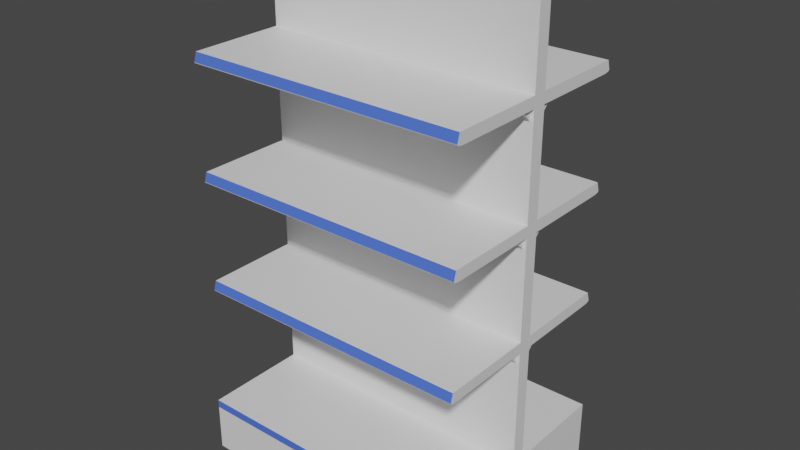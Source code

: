 # Source: Shelf.blend  (saved by Blender 2.80.75; exported with 4.5.12 LTS)
import bpy
from mathutils import Matrix  # noqa: F401  (used for matrix-valued properties, if any)

bpy.ops.wm.read_factory_settings(use_empty=True)
scene = bpy.context.scene
scene.name = 'Scene'

# ---- collections
col_collection = bpy.data.collections.new('Collection'); scene.collection.children.link(col_collection)

# ---- materials (node trees are filled in below, after node groups)
mat_shelf = bpy.data.materials.new('Shelf')
mat_shelf.use_transparent_shadow = False
mat_price_tags = bpy.data.materials.new('Price Tags')
mat_price_tags.use_transparent_shadow = False
mat_price_tags.diffuse_color = (0.07819, 0.1651, 0.7991, 1.0)
mat_price_tags.roughness = 0.5005

# ---- material node trees
mat_shelf.use_nodes = True; mat_shelf.node_tree.nodes.clear()
_N = mat_shelf.node_tree.nodes; _L = mat_shelf.node_tree.links
n0 = _N.new('ShaderNodeOutputMaterial'); n0.name = 'Material Output'; n0.location = (300, 300)
n1 = _N.new('ShaderNodeBsdfPrincipled'); n1.name = 'Principled BSDF'; n1.location = (10, 300)
n1.distribution = 'GGX'
n1.subsurface_method = 'BURLEY'
n1.inputs[3].default_value = 1.45
n1.inputs[27].default_value = (0.0, 0.0, 0.0, 1.0)
n1.inputs[28].default_value = 1.0
_L.new(n1.outputs[0], n0.inputs[0])
n0.is_active_output = True
mat_price_tags.use_nodes = True; mat_price_tags.node_tree.nodes.clear()
_N = mat_price_tags.node_tree.nodes; _L = mat_price_tags.node_tree.links
n0 = _N.new('ShaderNodeOutputMaterial'); n0.name = 'Material Output'; n0.location = (300, 300)
n1 = _N.new('ShaderNodeBsdfPrincipled'); n1.name = 'Principled BSDF'; n1.location = (10, 300)
n1.distribution = 'GGX'
n1.subsurface_method = 'BURLEY'
n1.inputs[0].default_value = (0.07819, 0.1651, 0.7991, 1.0)
n1.inputs[3].default_value = 1.45
n1.inputs[27].default_value = (0.0, 0.0, 0.0, 1.0)
n1.inputs[28].default_value = 1.0
_L.new(n1.outputs[0], n0.inputs[0])
n0.is_active_output = True

# ---- world
world_world = bpy.data.worlds.new('World'); scene.world = world_world
world_world.use_nodes = True; world_world.node_tree.nodes.clear()
_N = world_world.node_tree.nodes; _L = world_world.node_tree.links
n0 = _N.new('ShaderNodeOutputWorld'); n0.name = 'World Output'; n0.location = (300, 300)
n1 = _N.new('ShaderNodeBackground'); n1.name = 'Background'; n1.location = (10, 300)
n1.inputs[0].default_value = (0.05088, 0.05088, 0.05088, 1.0)
_L.new(n1.outputs[0], n0.inputs[0])
n0.is_active_output = True
world_world.color = (0.05088, 0.05088, 0.05088)
world_world.use_sun_shadow = False
world_world.sun_shadow_jitter_overblur = 0.0

# ---- meshes
me_cube = bpy.data.meshes.new('Cube')
me_cube.from_pydata([(5.0, 4.0, 1.0), (5.0, 4.0, -1.0), (5.0, -4.0, 1.0), (5.0, -4.0, -1.0), (-5.0, 4.0, 1.0), (-5.0, 4.0, -1.0), (-5.0, -4.0, 1.0), (-5.0, -4.0, -1.0), (5.0, 4.0, 0.7026), (-5.0, -4.0, 0.7026), (5.0, -4.0, 0.7026), (-5.0, 4.0, 0.7026), (-5.0, -0.25, 1.0), (-5.0, -0.25, 17.0), (-5.0, 0.25, 1.0), (-5.0, 0.25, 17.0), (5.0, -0.25, 1.0), (5.0, -0.25, 17.0), (5.0, 0.25, 1.0), (5.0, 0.25, 17.0), (4.79, -0.2488, 4.9), (4.79, -0.65, 5.3), (4.79, -0.25, 4.9), (4.79, -0.25, 5.3), (4.89, -0.2488, 4.9), (4.89, -0.65, 5.3), (4.89, -0.25, 4.9), (4.89, -0.25, 5.3), (-5.0, -3.65, 5.7), (-5.0, -0.25, 5.3), (-5.0, -0.25, 5.7), (5.0, -3.65, 5.7), (5.0, -0.25, 5.3), (5.0, -0.25, 5.7), (-5.0, -3.537, 5.7), (5.0, -3.537, 5.7), (-5.0, -3.692, 5.326), (-5.0, -3.742, 5.378), (-5.0, -3.714, 5.338), (-5.0, -3.731, 5.352), (-5.0, -3.741, 5.366), (5.0, -3.742, 5.378), (5.0, -3.692, 5.326), (5.0, -3.741, 5.366), (5.0, -3.731, 5.352), (5.0, -3.714, 5.338), (-5.0, -3.404, 5.3), (-5.0, -3.692, 5.325), (-5.0, -3.628, 5.326), (-5.0, -3.496, 5.302), (-5.0, -3.583, 5.307), (-5.0, -3.652, 5.316), (5.0, -3.692, 5.325), (5.0, -3.404, 5.3), (5.0, -3.628, 5.326), (5.0, -3.652, 5.316), (5.0, -3.583, 5.307), (5.0, -3.496, 5.302), (-4.91, -0.2488, 4.9), (-4.91, -0.65, 5.3), (-4.91, -0.25, 4.9), (-4.91, -0.25, 5.3), (-4.81, -0.2488, 4.9), (-4.81, -0.65, 5.3), (-4.81, -0.25, 4.9), (-4.81, -0.25, 5.3), (4.79, -0.2488, 8.9), (4.79, -0.65, 9.3), (4.79, -0.25, 8.9), (4.79, -0.25, 9.3), (4.89, -0.2488, 8.9), (4.89, -0.65, 9.3), (4.89, -0.25, 8.9), (4.89, -0.25, 9.3), (-5.0, -3.65, 9.7), (-5.0, -0.25, 9.3), (-5.0, -0.25, 9.7), (5.0, -3.65, 9.7), (5.0, -0.25, 9.3), (5.0, -0.25, 9.7), (-5.0, -3.537, 9.7), (5.0, -3.537, 9.7), (-5.0, -3.692, 9.326), (-5.0, -3.742, 9.378), (-5.0, -3.714, 9.338), (-5.0, -3.731, 9.352), (-5.0, -3.741, 9.366), (5.0, -3.742, 9.378), (5.0, -3.692, 9.326), (5.0, -3.741, 9.366), (5.0, -3.731, 9.352), (5.0, -3.714, 9.338), (-5.0, -3.404, 9.3), (-5.0, -3.692, 9.325), (-5.0, -3.628, 9.326), (-5.0, -3.496, 9.302), (-5.0, -3.583, 9.307), (-5.0, -3.652, 9.316), (5.0, -3.692, 9.325), (5.0, -3.404, 9.3), (5.0, -3.628, 9.326), (5.0, -3.652, 9.316), (5.0, -3.583, 9.307), (5.0, -3.496, 9.302), (-4.91, -0.2488, 8.9), (-4.91, -0.65, 9.3), (-4.91, -0.25, 8.9), (-4.91, -0.25, 9.3), (-4.81, -0.2488, 8.9), (-4.81, -0.65, 9.3), (-4.81, -0.25, 8.9), (-4.81, -0.25, 9.3), (4.79, -0.2488, 12.9), (4.79, -0.65, 13.3), (4.79, -0.25, 12.9), (4.79, -0.25, 13.3), (4.89, -0.2488, 12.9), (4.89, -0.65, 13.3), (4.89, -0.25, 12.9), (4.89, -0.25, 13.3), (-5.0, -3.65, 13.7), (-5.0, -0.25, 13.3), (-5.0, -0.25, 13.7), (5.0, -3.65, 13.7), (5.0, -0.25, 13.3), (5.0, -0.25, 13.7), (-5.0, -3.537, 13.7), (5.0, -3.537, 13.7), (-5.0, -3.692, 13.33), (-5.0, -3.742, 13.38), (-5.0, -3.714, 13.34), (-5.0, -3.731, 13.35), (-5.0, -3.741, 13.37), (5.0, -3.742, 13.38), (5.0, -3.692, 13.33), (5.0, -3.741, 13.37), (5.0, -3.731, 13.35), (5.0, -3.714, 13.34), (-5.0, -3.404, 13.3), (-5.0, -3.692, 13.33), (-5.0, -3.628, 13.33), (-5.0, -3.496, 13.3), (-5.0, -3.583, 13.31), (-5.0, -3.652, 13.32), (5.0, -3.692, 13.33), (5.0, -3.404, 13.3), (5.0, -3.628, 13.33), (5.0, -3.652, 13.32), (5.0, -3.583, 13.31), (5.0, -3.496, 13.3), (-4.91, -0.2488, 12.9), (-4.91, -0.65, 13.3), (-4.91, -0.25, 12.9), (-4.91, -0.25, 13.3), (-4.81, -0.2488, 12.9), (-4.81, -0.65, 13.3), (-4.81, -0.25, 12.9), (-4.81, -0.25, 13.3), (-4.79, 0.2504, 4.9), (-4.79, 0.6516, 5.3), (-4.79, 0.2516, 4.9), (-4.79, 0.2516, 5.3), (-4.89, 0.2504, 4.9), (-4.89, 0.6516, 5.3), (-4.89, 0.2516, 4.9), (-4.89, 0.2516, 5.3), (5.0, 3.652, 5.7), (5.0, 0.2516, 5.3), (5.0, 0.2516, 5.7), (-5.0, 3.652, 5.7), (-5.0, 0.2516, 5.3), (-5.0, 0.2516, 5.7), (5.0, 3.539, 5.7), (-5.0, 3.539, 5.7), (5.0, 3.694, 5.326), (5.0, 3.744, 5.378), (5.0, 3.715, 5.338), (5.0, 3.732, 5.352), (5.0, 3.743, 5.366), (-5.0, 3.744, 5.378), (-5.0, 3.694, 5.326), (-5.0, 3.743, 5.366), (-5.0, 3.732, 5.352), (-5.0, 3.715, 5.338), (5.0, 3.405, 5.3), (5.0, 3.693, 5.325), (5.0, 3.629, 5.326), (5.0, 3.498, 5.302), (5.0, 3.585, 5.307), (5.0, 3.654, 5.316), (-5.0, 3.693, 5.325), (-5.0, 3.405, 5.3), (-5.0, 3.629, 5.326), (-5.0, 3.654, 5.316), (-5.0, 3.585, 5.307), (-5.0, 3.498, 5.302), (4.91, 0.2504, 4.9), (4.91, 0.6516, 5.3), (4.91, 0.2516, 4.9), (4.91, 0.2516, 5.3), (4.81, 0.2504, 4.9), (4.81, 0.6516, 5.3), (4.81, 0.2516, 4.9), (4.81, 0.2516, 5.3), (-4.79, 0.2504, 8.9), (-4.79, 0.6516, 9.3), (-4.79, 0.2516, 8.9), (-4.79, 0.2516, 9.3), (-4.89, 0.2504, 8.9), (-4.89, 0.6516, 9.3), (-4.89, 0.2516, 8.9), (-4.89, 0.2516, 9.3), (5.0, 3.652, 9.7), (5.0, 0.2516, 9.3), (5.0, 0.2516, 9.7), (-5.0, 3.652, 9.7), (-5.0, 0.2516, 9.3), (-5.0, 0.2516, 9.7), (5.0, 3.539, 9.7), (-5.0, 3.539, 9.7), (5.0, 3.694, 9.326), (5.0, 3.744, 9.378), (5.0, 3.715, 9.338), (5.0, 3.732, 9.352), (5.0, 3.743, 9.366), (-5.0, 3.744, 9.378), (-5.0, 3.694, 9.326), (-5.0, 3.743, 9.366), (-5.0, 3.732, 9.352), (-5.0, 3.715, 9.338), (5.0, 3.405, 9.3), (5.0, 3.693, 9.325), (5.0, 3.629, 9.326), (5.0, 3.498, 9.302), (5.0, 3.585, 9.307), (5.0, 3.654, 9.316), (-5.0, 3.693, 9.325), (-5.0, 3.405, 9.3), (-5.0, 3.629, 9.326), (-5.0, 3.654, 9.316), (-5.0, 3.585, 9.307), (-5.0, 3.498, 9.302), (4.91, 0.2504, 8.9), (4.91, 0.6516, 9.3), (4.91, 0.2516, 8.9), (4.91, 0.2516, 9.3), (4.81, 0.2504, 8.9), (4.81, 0.6516, 9.3), (4.81, 0.2516, 8.9), (4.81, 0.2516, 9.3), (-4.79, 0.2504, 12.9), (-4.79, 0.6516, 13.3), (-4.79, 0.2516, 12.9), (-4.79, 0.2516, 13.3), (-4.89, 0.2504, 12.9), (-4.89, 0.6516, 13.3), (-4.89, 0.2516, 12.9), (-4.89, 0.2516, 13.3), (5.0, 3.652, 13.7), (5.0, 0.2516, 13.3), (5.0, 0.2516, 13.7), (-5.0, 3.652, 13.7), (-5.0, 0.2516, 13.3), (-5.0, 0.2516, 13.7), (5.0, 3.539, 13.7), (-5.0, 3.539, 13.7), (5.0, 3.694, 13.33), (5.0, 3.744, 13.38), (5.0, 3.715, 13.34), (5.0, 3.732, 13.35), (5.0, 3.743, 13.37), (-5.0, 3.744, 13.38), (-5.0, 3.694, 13.33), (-5.0, 3.743, 13.37), (-5.0, 3.732, 13.35), (-5.0, 3.715, 13.34), (5.0, 3.405, 13.3), (5.0, 3.693, 13.33), (5.0, 3.629, 13.33), (5.0, 3.498, 13.3), (5.0, 3.585, 13.31), (5.0, 3.654, 13.32), (-5.0, 3.693, 13.33), (-5.0, 3.405, 13.3), (-5.0, 3.629, 13.33), (-5.0, 3.654, 13.32), (-5.0, 3.585, 13.31), (-5.0, 3.498, 13.3), (4.91, 0.2504, 12.9), (4.91, 0.6516, 13.3), (4.91, 0.2516, 12.9), (4.91, 0.2516, 13.3), (4.81, 0.2504, 12.9), (4.81, 0.6516, 13.3), (4.81, 0.2516, 12.9), (4.81, 0.2516, 13.3)], [], [(0, 4, 6, 2), (10, 2, 6, 9), (9, 6, 4, 11), (5, 1, 3, 7), (8, 0, 2, 10), (11, 4, 0, 8), (5, 11, 8, 1), (1, 8, 10, 3), (7, 9, 11, 5), (3, 10, 9, 7), (12, 13, 15, 14), (14, 15, 19, 18), (18, 19, 17, 16), (16, 17, 13, 12), (14, 18, 16, 12), (19, 15, 13, 17), (20, 21, 23, 22), (22, 23, 27, 26), (26, 27, 25, 24), (24, 25, 21, 20), (22, 26, 24, 20), (27, 23, 21, 25), (32, 33, 35, 54, 53), (29, 30, 33, 32), (29, 32, 53, 46), (47, 52, 42, 36), (52, 54, 35, 31, 41, 43, 44, 45, 42), (35, 34, 28, 31), (33, 30, 34, 35), (46, 48, 34, 30, 29), (41, 31, 28, 37), (46, 49, 48), (49, 50, 48), (50, 51, 48), (51, 47, 48), (52, 55, 54), (55, 56, 54), (56, 57, 54), (57, 53, 54), (36, 42, 45, 38), (38, 45, 44, 39), (39, 44, 43, 40), (40, 43, 41, 37), (52, 47, 51, 55), (55, 51, 50, 56), (56, 50, 49, 57), (57, 49, 46, 53), (36, 38, 39, 40, 37, 28, 34, 48, 47), (58, 59, 61, 60), (60, 61, 65, 64), (64, 65, 63, 62), (62, 63, 59, 58), (60, 64, 62, 58), (65, 61, 59, 63), (66, 67, 69, 68), (68, 69, 73, 72), (72, 73, 71, 70), (70, 71, 67, 66), (68, 72, 70, 66), (73, 69, 67, 71), (78, 79, 81, 100, 99), (75, 76, 79, 78), (75, 78, 99, 92), (93, 98, 88, 82), (98, 100, 81, 77, 87, 89, 90, 91, 88), (81, 80, 74, 77), (79, 76, 80, 81), (92, 94, 80, 76, 75), (87, 77, 74, 83), (92, 95, 94), (95, 96, 94), (96, 97, 94), (97, 93, 94), (98, 101, 100), (101, 102, 100), (102, 103, 100), (103, 99, 100), (82, 88, 91, 84), (84, 91, 90, 85), (85, 90, 89, 86), (86, 89, 87, 83), (98, 93, 97, 101), (101, 97, 96, 102), (102, 96, 95, 103), (103, 95, 92, 99), (82, 84, 85, 86, 83, 74, 80, 94, 93), (104, 105, 107, 106), (106, 107, 111, 110), (110, 111, 109, 108), (108, 109, 105, 104), (106, 110, 108, 104), (111, 107, 105, 109), (112, 113, 115, 114), (114, 115, 119, 118), (118, 119, 117, 116), (116, 117, 113, 112), (114, 118, 116, 112), (119, 115, 113, 117), (124, 125, 127, 146, 145), (121, 122, 125, 124), (121, 124, 145, 138), (139, 144, 134, 128), (144, 146, 127, 123, 133, 135, 136, 137, 134), (127, 126, 120, 123), (125, 122, 126, 127), (138, 140, 126, 122, 121), (133, 123, 120, 129), (138, 141, 140), (141, 142, 140), (142, 143, 140), (143, 139, 140), (144, 147, 146), (147, 148, 146), (148, 149, 146), (149, 145, 146), (128, 134, 137, 130), (130, 137, 136, 131), (131, 136, 135, 132), (132, 135, 133, 129), (144, 139, 143, 147), (147, 143, 142, 148), (148, 142, 141, 149), (149, 141, 138, 145), (128, 130, 131, 132, 129, 120, 126, 140, 139), (150, 151, 153, 152), (152, 153, 157, 156), (156, 157, 155, 154), (154, 155, 151, 150), (152, 156, 154, 150), (157, 153, 151, 155), (158, 159, 161, 160), (160, 161, 165, 164), (164, 165, 163, 162), (162, 163, 159, 158), (160, 164, 162, 158), (165, 161, 159, 163), (170, 171, 173, 192, 191), (167, 168, 171, 170), (167, 170, 191, 184), (185, 190, 180, 174), (190, 192, 173, 169, 179, 181, 182, 183, 180), (173, 172, 166, 169), (171, 168, 172, 173), (184, 186, 172, 168, 167), (179, 169, 166, 175), (184, 187, 186), (187, 188, 186), (188, 189, 186), (189, 185, 186), (190, 193, 192), (193, 194, 192), (194, 195, 192), (195, 191, 192), (174, 180, 183, 176), (176, 183, 182, 177), (177, 182, 181, 178), (178, 181, 179, 175), (190, 185, 189, 193), (193, 189, 188, 194), (194, 188, 187, 195), (195, 187, 184, 191), (174, 176, 177, 178, 175, 166, 172, 186, 185), (196, 197, 199, 198), (198, 199, 203, 202), (202, 203, 201, 200), (200, 201, 197, 196), (198, 202, 200, 196), (203, 199, 197, 201), (204, 205, 207, 206), (206, 207, 211, 210), (210, 211, 209, 208), (208, 209, 205, 204), (206, 210, 208, 204), (211, 207, 205, 209), (216, 217, 219, 238, 237), (213, 214, 217, 216), (213, 216, 237, 230), (231, 236, 226, 220), (236, 238, 219, 215, 225, 227, 228, 229, 226), (219, 218, 212, 215), (217, 214, 218, 219), (230, 232, 218, 214, 213), (225, 215, 212, 221), (230, 233, 232), (233, 234, 232), (234, 235, 232), (235, 231, 232), (236, 239, 238), (239, 240, 238), (240, 241, 238), (241, 237, 238), (220, 226, 229, 222), (222, 229, 228, 223), (223, 228, 227, 224), (224, 227, 225, 221), (236, 231, 235, 239), (239, 235, 234, 240), (240, 234, 233, 241), (241, 233, 230, 237), (220, 222, 223, 224, 221, 212, 218, 232, 231), (242, 243, 245, 244), (244, 245, 249, 248), (248, 249, 247, 246), (246, 247, 243, 242), (244, 248, 246, 242), (249, 245, 243, 247), (250, 251, 253, 252), (252, 253, 257, 256), (256, 257, 255, 254), (254, 255, 251, 250), (252, 256, 254, 250), (257, 253, 251, 255), (262, 263, 265, 284, 283), (259, 260, 263, 262), (259, 262, 283, 276), (277, 282, 272, 266), (282, 284, 265, 261, 271, 273, 274, 275, 272), (265, 264, 258, 261), (263, 260, 264, 265), (276, 278, 264, 260, 259), (271, 261, 258, 267), (276, 279, 278), (279, 280, 278), (280, 281, 278), (281, 277, 278), (282, 285, 284), (285, 286, 284), (286, 287, 284), (287, 283, 284), (266, 272, 275, 268), (268, 275, 274, 269), (269, 274, 273, 270), (270, 273, 271, 267), (282, 277, 281, 285), (285, 281, 280, 286), (286, 280, 279, 287), (287, 279, 276, 283), (266, 268, 269, 270, 267, 258, 264, 278, 277), (288, 289, 291, 290), (290, 291, 295, 294), (294, 295, 293, 292), (292, 293, 289, 288), (290, 294, 292, 288), (295, 291, 289, 293)])
me_cube.polygons.foreach_set('material_index', [0, 1, 0, 0, 0, 1, 0, 0, 0, 0, 0, 0, 0, 0, 0, 0, 0, 0, 0, 0, 0, 0, 0, 0, 0, 0, 0, 0, 0, 0, 1, 0, 0, 0, 0, 0, 0, 0, 0, 0, 0, 0, 0, 0, 0, 0, 0, 0, 0, 0, 0, 0, 0, 0, 0, 0, 0, 0, 0, 0, 0, 0, 0, 0, 0, 0, 0, 0, 1, 0, 0, 0, 0, 0, 0, 0, 0, 0, 0, 0, 0, 0, 0, 0, 0, 0, 0, 0, 0, 0, 0, 0, 0, 0, 0, 0, 0, 0, 0, 0, 0, 0, 0, 0, 0, 0, 1, 0, 0, 0, 0, 0, 0, 0, 0, 0, 0, 0, 0, 0, 0, 0, 0, 0, 0, 0, 0, 0, 0, 0, 0, 0, 0, 0, 0, 0, 0, 0, 0, 0, 0, 0, 0, 0, 1, 0, 0, 0, 0, 0, 0, 0, 0, 0, 0, 0, 0, 0, 0, 0, 0, 0, 0, 0, 0, 0, 0, 0, 0, 0, 0, 0, 0, 0, 0, 0, 0, 0, 0, 0, 0, 0, 1, 0, 0, 0, 0, 0, 0, 0, 0, 0, 0, 0, 0, 0, 0, 0, 0, 0, 0, 0, 0, 0, 0, 0, 0, 0, 0, 0, 0, 0, 0, 0, 0, 0, 0, 0, 0, 0, 1, 0, 0, 0, 0, 0, 0, 0, 0, 0, 0, 0, 0, 0, 0, 0, 0, 0, 0, 0, 0, 0, 0, 0])
_uv = me_cube.uv_layers.new(name='UVMap')
_uv.uv.foreach_set('vector', [0.375, 0.0, 0.625, 0.0, 0.625, 0.25, 0.375, 0.25, 0.5878, 0.25, 0.625, 0.25, 0.625, 0.5, 0.5878, 0.5, 0.5878, 0.5, 0.625, 0.5, 0.625, 0.75, 0.5878, 0.75, 0.375, 0.75, 0.625, 0.75, 0.625, 1.0, 0.375, 1.0, 0.3378, 0.5, 0.375, 0.5, 0.375, 0.75, 0.3378, 0.75, 0.8378, 0.5, 0.875, 0.5, 0.875, 0.75, 0.8378, 0.75, 0.625, 0.5, 0.8378, 0.5, 0.8378, 0.75, 0.625, 0.75, 0.125, 0.5, 0.3378, 0.5, 0.3378, 0.75, 0.125, 0.75, 0.375, 0.5, 0.5878, 0.5, 0.5878, 0.75, 0.375, 0.75, 0.375, 0.25, 0.5878, 0.25, 0.5878, 0.5, 0.375, 0.5, 0.375, 0.0, 0.625, 0.0, 0.625, 0.25, 0.375, 0.25, 0.375, 0.25, 0.625, 0.25, 0.625, 0.5, 0.375, 0.5, 0.375, 0.5, 0.625, 0.5, 0.625, 0.75, 0.375, 0.75, 0.375, 0.75, 0.625, 0.75, 0.625, 1.0, 0.375, 1.0, 0.125, 0.5, 0.375, 0.5, 0.375, 0.75, 0.125, 0.75, 0.625, 0.5, 0.875, 0.5, 0.875, 0.75, 0.625, 0.75, 0.375, 0.0, 0.625, 0.0, 0.625, 0.25, 0.375, 0.25, 0.375, 0.25, 0.625, 0.25, 0.625, 0.5, 0.375, 0.5, 0.375, 0.5, 0.625, 0.5, 0.625, 0.75, 0.375, 0.75, 0.375, 0.75, 0.625, 0.75, 0.625, 1.0, 0.375, 1.0, 0.125, 0.5, 0.375, 0.5, 0.375, 0.75, 0.125, 0.75, 0.625, 0.5, 0.875, 0.5, 0.875, 0.75, 0.625, 0.75, 0.375, 0.5, 0.625, 0.5, 0.625, 0.7417, 0.3914, 0.7417, 0.375, 0.7253, 0.375, 0.25, 0.625, 0.25, 0.625, 0.5, 0.375, 0.5, 0.125, 0.5, 0.375, 0.5, 0.375, 0.7253, 0.125, 0.7253, 0.125, 0.7458, 0.375, 0.7458, 0.375, 0.7459, 0.125, 0.7459, 0.375, 0.7458, 0.3914, 0.7417, 0.625, 0.7417, 0.625, 0.75, 0.3938, 0.75, 0.3864, 0.7497, 0.38, 0.7488, 0.3763, 0.7475, 0.375, 0.7459, 0.625, 0.7417, 0.875, 0.7417, 0.875, 0.75, 0.625, 0.75, 0.625, 0.5, 0.875, 0.5, 0.875, 0.7417, 0.625, 0.7417, 0.375, 0.02473, 0.3914, 0.00829, 0.625, 0.00829, 0.625, 0.25, 0.375, 0.25, 0.3938, 0.75, 0.625, 0.75, 0.625, 1.0, 0.3938, 1.0, 0.375, 0.02473, 0.3762, 0.0181, 0.3914, 0.00829, 0.3762, 0.0181, 0.3798, 0.00829, 0.3914, 0.00829, 0.3798, 0.00829, 0.3848, 0.00829, 0.3914, 0.00829, 0.3848, 0.00829, 0.3908, 0.00829, 0.3914, 0.00829, 0.375, 0.7458, 0.375, 0.7442, 0.3914, 0.7417, 0.375, 0.7442, 0.375, 0.7426, 0.3914, 0.7417, 0.375, 0.7426, 0.375, 0.7414, 0.3914, 0.7417, 0.375, 0.7414, 0.375, 0.7407, 0.3914, 0.7417, 0.125, 0.7459, 0.375, 0.7459, 0.375, 0.7478, 0.125, 0.7478, 0.125, 0.7478, 0.375, 0.7478, 0.375, 0.75, 0.125, 0.75, 0.375, 1.0, 0.375, 0.75, 0.3853, 0.75, 0.3853, 1.0, 0.3853, 1.0, 0.3853, 0.75, 0.3938, 0.75, 0.3938, 1.0, 0.375, 0.7458, 0.125, 0.7458, 0.125, 0.7442, 0.375, 0.7442, 0.375, 0.7442, 0.125, 0.7442, 0.125, 0.7417, 0.375, 0.7417, 0.375, 0.7417, 0.125, 0.7417, 0.125, 0.7319, 0.375, 0.7319, 0.375, 0.7319, 0.125, 0.7319, 0.125, 0.7253, 0.375, 0.7253, 0.375, 0.004118, 0.3763, 0.002548, 0.38, 0.001226, 0.3864, 0.0003207, 0.3938, 0.0, 0.625, 0.0, 0.625, 0.00829, 0.3914, 0.00829, 0.375, 0.004172, 0.375, 0.0, 0.625, 0.0, 0.625, 0.25, 0.375, 0.25, 0.375, 0.25, 0.625, 0.25, 0.625, 0.5, 0.375, 0.5, 0.375, 0.5, 0.625, 0.5, 0.625, 0.75, 0.375, 0.75, 0.375, 0.75, 0.625, 0.75, 0.625, 1.0, 0.375, 1.0, 0.125, 0.5, 0.375, 0.5, 0.375, 0.75, 0.125, 0.75, 0.625, 0.5, 0.875, 0.5, 0.875, 0.75, 0.625, 0.75, 0.375, 0.0, 0.625, 0.0, 0.625, 0.25, 0.375, 0.25, 0.375, 0.25, 0.625, 0.25, 0.625, 0.5, 0.375, 0.5, 0.375, 0.5, 0.625, 0.5, 0.625, 0.75, 0.375, 0.75, 0.375, 0.75, 0.625, 0.75, 0.625, 1.0, 0.375, 1.0, 0.125, 0.5, 0.375, 0.5, 0.375, 0.75, 0.125, 0.75, 0.625, 0.5, 0.875, 0.5, 0.875, 0.75, 0.625, 0.75, 0.375, 0.5, 0.625, 0.5, 0.625, 0.7417, 0.3914, 0.7417, 0.375, 0.7253, 0.375, 0.25, 0.625, 0.25, 0.625, 0.5, 0.375, 0.5, 0.125, 0.5, 0.375, 0.5, 0.375, 0.7253, 0.125, 0.7253, 0.125, 0.7458, 0.375, 0.7458, 0.375, 0.7459, 0.125, 0.7459, 0.375, 0.7458, 0.3914, 0.7417, 0.625, 0.7417, 0.625, 0.75, 0.3938, 0.75, 0.3864, 0.7497, 0.38, 0.7488, 0.3763, 0.7475, 0.375, 0.7459, 0.625, 0.7417, 0.875, 0.7417, 0.875, 0.75, 0.625, 0.75, 0.625, 0.5, 0.875, 0.5, 0.875, 0.7417, 0.625, 0.7417, 0.375, 0.02473, 0.3914, 0.00829, 0.625, 0.00829, 0.625, 0.25, 0.375, 0.25, 0.3938, 0.75, 0.625, 0.75, 0.625, 1.0, 0.3938, 1.0, 0.375, 0.02473, 0.3762, 0.0181, 0.3914, 0.00829, 0.3762, 0.0181, 0.3798, 0.00829, 0.3914, 0.00829, 0.3798, 0.00829, 0.3848, 0.00829, 0.3914, 0.00829, 0.3848, 0.00829, 0.3908, 0.00829, 0.3914, 0.00829, 0.375, 0.7458, 0.375, 0.7442, 0.3914, 0.7417, 0.375, 0.7442, 0.375, 0.7426, 0.3914, 0.7417, 0.375, 0.7426, 0.375, 0.7414, 0.3914, 0.7417, 0.375, 0.7414, 0.375, 0.7407, 0.3914, 0.7417, 0.125, 0.7459, 0.375, 0.7459, 0.375, 0.7478, 0.125, 0.7478, 0.125, 0.7478, 0.375, 0.7478, 0.375, 0.75, 0.125, 0.75, 0.375, 1.0, 0.375, 0.75, 0.3853, 0.75, 0.3853, 1.0, 0.3853, 1.0, 0.3853, 0.75, 0.3938, 0.75, 0.3938, 1.0, 0.375, 0.7458, 0.125, 0.7458, 0.125, 0.7442, 0.375, 0.7442, 0.375, 0.7442, 0.125, 0.7442, 0.125, 0.7417, 0.375, 0.7417, 0.375, 0.7417, 0.125, 0.7417, 0.125, 0.7319, 0.375, 0.7319, 0.375, 0.7319, 0.125, 0.7319, 0.125, 0.7253, 0.375, 0.7253, 0.375, 0.004118, 0.3763, 0.002548, 0.38, 0.001226, 0.3864, 0.0003207, 0.3938, 0.0, 0.625, 0.0, 0.625, 0.00829, 0.3914, 0.00829, 0.375, 0.004172, 0.375, 0.0, 0.625, 0.0, 0.625, 0.25, 0.375, 0.25, 0.375, 0.25, 0.625, 0.25, 0.625, 0.5, 0.375, 0.5, 0.375, 0.5, 0.625, 0.5, 0.625, 0.75, 0.375, 0.75, 0.375, 0.75, 0.625, 0.75, 0.625, 1.0, 0.375, 1.0, 0.125, 0.5, 0.375, 0.5, 0.375, 0.75, 0.125, 0.75, 0.625, 0.5, 0.875, 0.5, 0.875, 0.75, 0.625, 0.75, 0.375, 0.0, 0.625, 0.0, 0.625, 0.25, 0.375, 0.25, 0.375, 0.25, 0.625, 0.25, 0.625, 0.5, 0.375, 0.5, 0.375, 0.5, 0.625, 0.5, 0.625, 0.75, 0.375, 0.75, 0.375, 0.75, 0.625, 0.75, 0.625, 1.0, 0.375, 1.0, 0.125, 0.5, 0.375, 0.5, 0.375, 0.75, 0.125, 0.75, 0.625, 0.5, 0.875, 0.5, 0.875, 0.75, 0.625, 0.75, 0.375, 0.5, 0.625, 0.5, 0.625, 0.7417, 0.3914, 0.7417, 0.375, 0.7253, 0.375, 0.25, 0.625, 0.25, 0.625, 0.5, 0.375, 0.5, 0.125, 0.5, 0.375, 0.5, 0.375, 0.7253, 0.125, 0.7253, 0.125, 0.7458, 0.375, 0.7458, 0.375, 0.7459, 0.125, 0.7459, 0.375, 0.7458, 0.3914, 0.7417, 0.625, 0.7417, 0.625, 0.75, 0.3938, 0.75, 0.3864, 0.7497, 0.38, 0.7488, 0.3763, 0.7475, 0.375, 0.7459, 0.625, 0.7417, 0.875, 0.7417, 0.875, 0.75, 0.625, 0.75, 0.625, 0.5, 0.875, 0.5, 0.875, 0.7417, 0.625, 0.7417, 0.375, 0.02473, 0.3914, 0.00829, 0.625, 0.00829, 0.625, 0.25, 0.375, 0.25, 0.3938, 0.75, 0.625, 0.75, 0.625, 1.0, 0.3938, 1.0, 0.375, 0.02473, 0.3762, 0.0181, 0.3914, 0.00829, 0.3762, 0.0181, 0.3798, 0.00829, 0.3914, 0.00829, 0.3798, 0.00829, 0.3848, 0.00829, 0.3914, 0.00829, 0.3848, 0.00829, 0.3908, 0.00829, 0.3914, 0.00829, 0.375, 0.7458, 0.375, 0.7442, 0.3914, 0.7417, 0.375, 0.7442, 0.375, 0.7426, 0.3914, 0.7417, 0.375, 0.7426, 0.375, 0.7414, 0.3914, 0.7417, 0.375, 0.7414, 0.375, 0.7407, 0.3914, 0.7417, 0.125, 0.7459, 0.375, 0.7459, 0.375, 0.7478, 0.125, 0.7478, 0.125, 0.7478, 0.375, 0.7478, 0.375, 0.75, 0.125, 0.75, 0.375, 1.0, 0.375, 0.75, 0.3853, 0.75, 0.3853, 1.0, 0.3853, 1.0, 0.3853, 0.75, 0.3938, 0.75, 0.3938, 1.0, 0.375, 0.7458, 0.125, 0.7458, 0.125, 0.7442, 0.375, 0.7442, 0.375, 0.7442, 0.125, 0.7442, 0.125, 0.7417, 0.375, 0.7417, 0.375, 0.7417, 0.125, 0.7417, 0.125, 0.7319, 0.375, 0.7319, 0.375, 0.7319, 0.125, 0.7319, 0.125, 0.7253, 0.375, 0.7253, 0.375, 0.004118, 0.3763, 0.002548, 0.38, 0.001226, 0.3864, 0.0003207, 0.3938, 0.0, 0.625, 0.0, 0.625, 0.00829, 0.3914, 0.00829, 0.375, 0.004172, 0.375, 0.0, 0.625, 0.0, 0.625, 0.25, 0.375, 0.25, 0.375, 0.25, 0.625, 0.25, 0.625, 0.5, 0.375, 0.5, 0.375, 0.5, 0.625, 0.5, 0.625, 0.75, 0.375, 0.75, 0.375, 0.75, 0.625, 0.75, 0.625, 1.0, 0.375, 1.0, 0.125, 0.5, 0.375, 0.5, 0.375, 0.75, 0.125, 0.75, 0.625, 0.5, 0.875, 0.5, 0.875, 0.75, 0.625, 0.75, 0.375, 0.0, 0.625, 0.0, 0.625, 0.25, 0.375, 0.25, 0.375, 0.25, 0.625, 0.25, 0.625, 0.5, 0.375, 0.5, 0.375, 0.5, 0.625, 0.5, 0.625, 0.75, 0.375, 0.75, 0.375, 0.75, 0.625, 0.75, 0.625, 1.0, 0.375, 1.0, 0.125, 0.5, 0.375, 0.5, 0.375, 0.75, 0.125, 0.75, 0.625, 0.5, 0.875, 0.5, 0.875, 0.75, 0.625, 0.75, 0.375, 0.5, 0.625, 0.5, 0.625, 0.7417, 0.3914, 0.7417, 0.375, 0.7253, 0.375, 0.25, 0.625, 0.25, 0.625, 0.5, 0.375, 0.5, 0.125, 0.5, 0.375, 0.5, 0.375, 0.7253, 0.125, 0.7253, 0.125, 0.7458, 0.375, 0.7458, 0.375, 0.7459, 0.125, 0.7459, 0.375, 0.7458, 0.3914, 0.7417, 0.625, 0.7417, 0.625, 0.75, 0.3938, 0.75, 0.3864, 0.7497, 0.38, 0.7488, 0.3763, 0.7475, 0.375, 0.7459, 0.625, 0.7417, 0.875, 0.7417, 0.875, 0.75, 0.625, 0.75, 0.625, 0.5, 0.875, 0.5, 0.875, 0.7417, 0.625, 0.7417, 0.375, 0.02473, 0.3914, 0.00829, 0.625, 0.00829, 0.625, 0.25, 0.375, 0.25, 0.3938, 0.75, 0.625, 0.75, 0.625, 1.0, 0.3938, 1.0, 0.375, 0.02473, 0.3762, 0.0181, 0.3914, 0.00829, 0.3762, 0.0181, 0.3798, 0.00829, 0.3914, 0.00829, 0.3798, 0.00829, 0.3848, 0.00829, 0.3914, 0.00829, 0.3848, 0.00829, 0.3908, 0.00829, 0.3914, 0.00829, 0.375, 0.7458, 0.375, 0.7442, 0.3914, 0.7417, 0.375, 0.7442, 0.375, 0.7426, 0.3914, 0.7417, 0.375, 0.7426, 0.375, 0.7414, 0.3914, 0.7417, 0.375, 0.7414, 0.375, 0.7407, 0.3914, 0.7417, 0.125, 0.7459, 0.375, 0.7459, 0.375, 0.7478, 0.125, 0.7478, 0.125, 0.7478, 0.375, 0.7478, 0.375, 0.75, 0.125, 0.75, 0.375, 1.0, 0.375, 0.75, 0.3853, 0.75, 0.3853, 1.0, 0.3853, 1.0, 0.3853, 0.75, 0.3938, 0.75, 0.3938, 1.0, 0.375, 0.7458, 0.125, 0.7458, 0.125, 0.7442, 0.375, 0.7442, 0.375, 0.7442, 0.125, 0.7442, 0.125, 0.7417, 0.375, 0.7417, 0.375, 0.7417, 0.125, 0.7417, 0.125, 0.7319, 0.375, 0.7319, 0.375, 0.7319, 0.125, 0.7319, 0.125, 0.7253, 0.375, 0.7253, 0.375, 0.004118, 0.3763, 0.002548, 0.38, 0.001226, 0.3864, 0.0003207, 0.3938, 0.0, 0.625, 0.0, 0.625, 0.00829, 0.3914, 0.00829, 0.375, 0.004172, 0.375, 0.0, 0.625, 0.0, 0.625, 0.25, 0.375, 0.25, 0.375, 0.25, 0.625, 0.25, 0.625, 0.5, 0.375, 0.5, 0.375, 0.5, 0.625, 0.5, 0.625, 0.75, 0.375, 0.75, 0.375, 0.75, 0.625, 0.75, 0.625, 1.0, 0.375, 1.0, 0.125, 0.5, 0.375, 0.5, 0.375, 0.75, 0.125, 0.75, 0.625, 0.5, 0.875, 0.5, 0.875, 0.75, 0.625, 0.75, 0.375, 0.0, 0.625, 0.0, 0.625, 0.25, 0.375, 0.25, 0.375, 0.25, 0.625, 0.25, 0.625, 0.5, 0.375, 0.5, 0.375, 0.5, 0.625, 0.5, 0.625, 0.75, 0.375, 0.75, 0.375, 0.75, 0.625, 0.75, 0.625, 1.0, 0.375, 1.0, 0.125, 0.5, 0.375, 0.5, 0.375, 0.75, 0.125, 0.75, 0.625, 0.5, 0.875, 0.5, 0.875, 0.75, 0.625, 0.75, 0.375, 0.5, 0.625, 0.5, 0.625, 0.7417, 0.3914, 0.7417, 0.375, 0.7253, 0.375, 0.25, 0.625, 0.25, 0.625, 0.5, 0.375, 0.5, 0.125, 0.5, 0.375, 0.5, 0.375, 0.7253, 0.125, 0.7253, 0.125, 0.7458, 0.375, 0.7458, 0.375, 0.7459, 0.125, 0.7459, 0.375, 0.7458, 0.3914, 0.7417, 0.625, 0.7417, 0.625, 0.75, 0.3938, 0.75, 0.3864, 0.7497, 0.38, 0.7488, 0.3763, 0.7475, 0.375, 0.7459, 0.625, 0.7417, 0.875, 0.7417, 0.875, 0.75, 0.625, 0.75, 0.625, 0.5, 0.875, 0.5, 0.875, 0.7417, 0.625, 0.7417, 0.375, 0.02473, 0.3914, 0.00829, 0.625, 0.00829, 0.625, 0.25, 0.375, 0.25, 0.3938, 0.75, 0.625, 0.75, 0.625, 1.0, 0.3938, 1.0, 0.375, 0.02473, 0.3762, 0.0181, 0.3914, 0.00829, 0.3762, 0.0181, 0.3798, 0.00829, 0.3914, 0.00829, 0.3798, 0.00829, 0.3848, 0.00829, 0.3914, 0.00829, 0.3848, 0.00829, 0.3908, 0.00829, 0.3914, 0.00829, 0.375, 0.7458, 0.375, 0.7442, 0.3914, 0.7417, 0.375, 0.7442, 0.375, 0.7426, 0.3914, 0.7417, 0.375, 0.7426, 0.375, 0.7414, 0.3914, 0.7417, 0.375, 0.7414, 0.375, 0.7407, 0.3914, 0.7417, 0.125, 0.7459, 0.375, 0.7459, 0.375, 0.7478, 0.125, 0.7478, 0.125, 0.7478, 0.375, 0.7478, 0.375, 0.75, 0.125, 0.75, 0.375, 1.0, 0.375, 0.75, 0.3853, 0.75, 0.3853, 1.0, 0.3853, 1.0, 0.3853, 0.75, 0.3938, 0.75, 0.3938, 1.0, 0.375, 0.7458, 0.125, 0.7458, 0.125, 0.7442, 0.375, 0.7442, 0.375, 0.7442, 0.125, 0.7442, 0.125, 0.7417, 0.375, 0.7417, 0.375, 0.7417, 0.125, 0.7417, 0.125, 0.7319, 0.375, 0.7319, 0.375, 0.7319, 0.125, 0.7319, 0.125, 0.7253, 0.375, 0.7253, 0.375, 0.004118, 0.3763, 0.002548, 0.38, 0.001226, 0.3864, 0.0003207, 0.3938, 0.0, 0.625, 0.0, 0.625, 0.00829, 0.3914, 0.00829, 0.375, 0.004172, 0.375, 0.0, 0.625, 0.0, 0.625, 0.25, 0.375, 0.25, 0.375, 0.25, 0.625, 0.25, 0.625, 0.5, 0.375, 0.5, 0.375, 0.5, 0.625, 0.5, 0.625, 0.75, 0.375, 0.75, 0.375, 0.75, 0.625, 0.75, 0.625, 1.0, 0.375, 1.0, 0.125, 0.5, 0.375, 0.5, 0.375, 0.75, 0.125, 0.75, 0.625, 0.5, 0.875, 0.5, 0.875, 0.75, 0.625, 0.75, 0.375, 0.0, 0.625, 0.0, 0.625, 0.25, 0.375, 0.25, 0.375, 0.25, 0.625, 0.25, 0.625, 0.5, 0.375, 0.5, 0.375, 0.5, 0.625, 0.5, 0.625, 0.75, 0.375, 0.75, 0.375, 0.75, 0.625, 0.75, 0.625, 1.0, 0.375, 1.0, 0.125, 0.5, 0.375, 0.5, 0.375, 0.75, 0.125, 0.75, 0.625, 0.5, 0.875, 0.5, 0.875, 0.75, 0.625, 0.75, 0.375, 0.5, 0.625, 0.5, 0.625, 0.7417, 0.3914, 0.7417, 0.375, 0.7253, 0.375, 0.25, 0.625, 0.25, 0.625, 0.5, 0.375, 0.5, 0.125, 0.5, 0.375, 0.5, 0.375, 0.7253, 0.125, 0.7253, 0.125, 0.7458, 0.375, 0.7458, 0.375, 0.7459, 0.125, 0.7459, 0.375, 0.7458, 0.3914, 0.7417, 0.625, 0.7417, 0.625, 0.75, 0.3938, 0.75, 0.3864, 0.7497, 0.38, 0.7488, 0.3763, 0.7475, 0.375, 0.7459, 0.625, 0.7417, 0.875, 0.7417, 0.875, 0.75, 0.625, 0.75, 0.625, 0.5, 0.875, 0.5, 0.875, 0.7417, 0.625, 0.7417, 0.375, 0.02473, 0.3914, 0.00829, 0.625, 0.00829, 0.625, 0.25, 0.375, 0.25, 0.3938, 0.75, 0.625, 0.75, 0.625, 1.0, 0.3938, 1.0, 0.375, 0.02473, 0.3762, 0.0181, 0.3914, 0.00829, 0.3762, 0.0181, 0.3798, 0.00829, 0.3914, 0.00829, 0.3798, 0.00829, 0.3848, 0.00829, 0.3914, 0.00829, 0.3848, 0.00829, 0.3908, 0.00829, 0.3914, 0.00829, 0.375, 0.7458, 0.375, 0.7442, 0.3914, 0.7417, 0.375, 0.7442, 0.375, 0.7426, 0.3914, 0.7417, 0.375, 0.7426, 0.375, 0.7414, 0.3914, 0.7417, 0.375, 0.7414, 0.375, 0.7407, 0.3914, 0.7417, 0.125, 0.7459, 0.375, 0.7459, 0.375, 0.7478, 0.125, 0.7478, 0.125, 0.7478, 0.375, 0.7478, 0.375, 0.75, 0.125, 0.75, 0.375, 1.0, 0.375, 0.75, 0.3853, 0.75, 0.3853, 1.0, 0.3853, 1.0, 0.3853, 0.75, 0.3938, 0.75, 0.3938, 1.0, 0.375, 0.7458, 0.125, 0.7458, 0.125, 0.7442, 0.375, 0.7442, 0.375, 0.7442, 0.125, 0.7442, 0.125, 0.7417, 0.375, 0.7417, 0.375, 0.7417, 0.125, 0.7417, 0.125, 0.7319, 0.375, 0.7319, 0.375, 0.7319, 0.125, 0.7319, 0.125, 0.7253, 0.375, 0.7253, 0.375, 0.004118, 0.3763, 0.002548, 0.38, 0.001226, 0.3864, 0.0003207, 0.3938, 0.0, 0.625, 0.0, 0.625, 0.00829, 0.3914, 0.00829, 0.375, 0.004172, 0.375, 0.0, 0.625, 0.0, 0.625, 0.25, 0.375, 0.25, 0.375, 0.25, 0.625, 0.25, 0.625, 0.5, 0.375, 0.5, 0.375, 0.5, 0.625, 0.5, 0.625, 0.75, 0.375, 0.75, 0.375, 0.75, 0.625, 0.75, 0.625, 1.0, 0.375, 1.0, 0.125, 0.5, 0.375, 0.5, 0.375, 0.75, 0.125, 0.75, 0.625, 0.5, 0.875, 0.5, 0.875, 0.75, 0.625, 0.75])
me_cube.materials.append(mat_shelf)
me_cube.materials.append(mat_price_tags)
me_cube.use_remesh_preserve_volume = False
me_cube.use_remesh_preserve_attributes = False
me_cube.use_mirror_vertex_groups = False
me_cube.update()

# ---- objects
ob_base = bpy.data.objects.new('Base', me_cube)

# ---- transforms, parenting, visibility, modifiers, constraints
ob_base.location = (0.0, 0.0, 0.0)
ob_base.lock_rotations_4d = False
ob_base.empty_display_type = 'ARROWS'
ob_base.lineart.crease_threshold = 0.0

# ---- collection membership
col_collection.objects.link(ob_base)

# ---- scene / render settings (as saved in the file)
scene.frame_start = 1; scene.frame_end = 250; scene.frame_set(1)
scene.render.engine = 'BLENDER_EEVEE_NEXT'
scene.cycles.use_denoising = False
scene.cycles.samples = 128
scene.cycles.sampling_pattern = 'TABULATED_SOBOL'
scene.cycles.use_adaptive_sampling = False
scene.cycles.use_light_tree = False
scene.view_settings.view_transform = 'Filmic'
bpy.context.view_layer.update()

# ---- added for rendering (the .blend has no active camera and no usable light): camera, sun
cam_auto = bpy.data.cameras.new('AutoCamera')
cam_auto.lens = 50.0
cam_auto.sensor_width = 36.0
cam_auto.clip_end = 1000.0
ob_auto_camera = bpy.data.objects.new('AutoCamera', cam_auto)
scene.collection.objects.link(ob_auto_camera)
ob_auto_camera.location = (20.4391, -24.5268, 24.3512)
ob_auto_camera.rotation_euler = (1.09748, -7.21219e-08, 0.694738)
scene.camera = ob_auto_camera
light_auto_sun = bpy.data.lights.new('AutoSun', 'SUN')
light_auto_sun.energy = 3.0
light_auto_sun.angle = 0.0523599
ob_auto_sun = bpy.data.objects.new('AutoSun', light_auto_sun)
scene.collection.objects.link(ob_auto_sun)
ob_auto_sun.rotation_euler = (0.872665, 0.174533, 0.523599)
bpy.context.view_layer.update()
